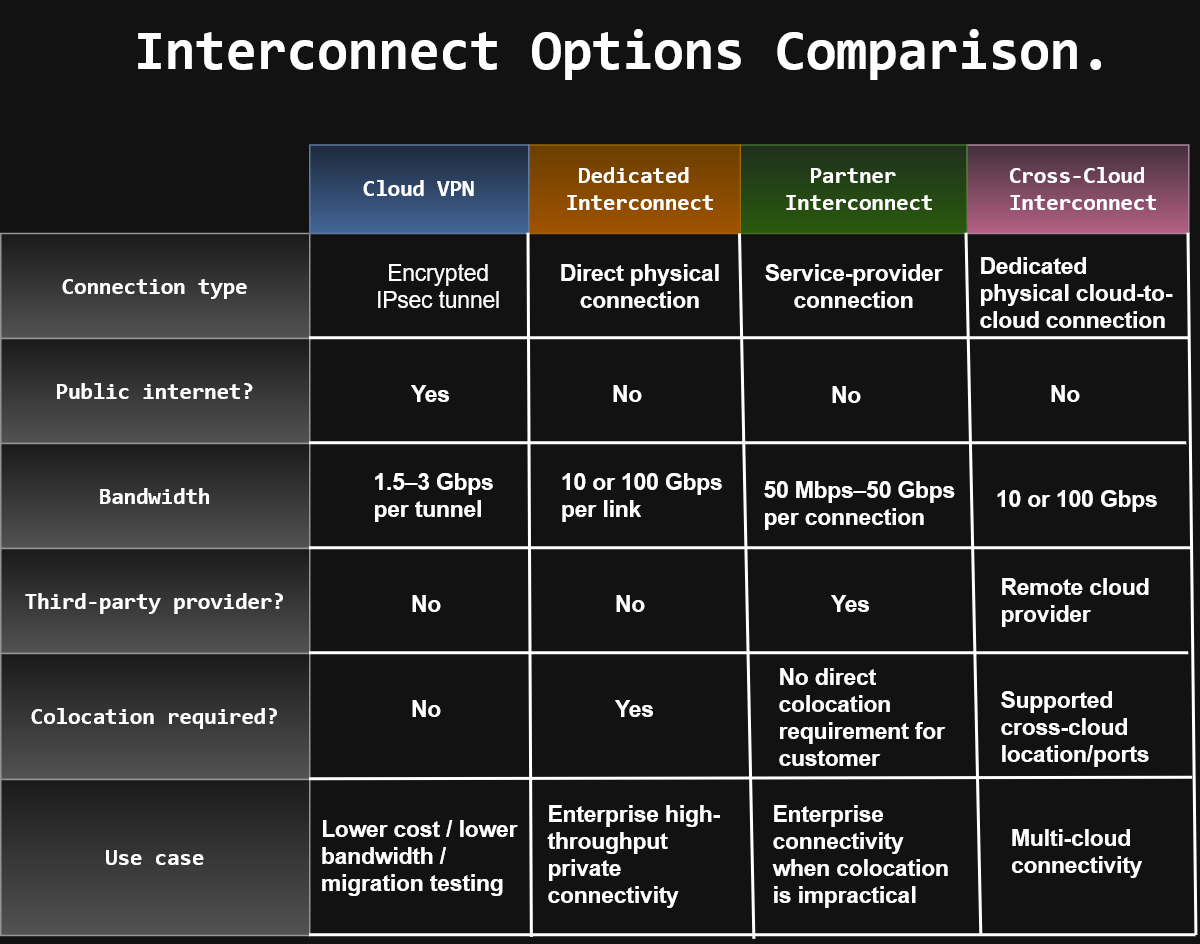

The diagram above was exported from draw.io. Its source (the exported page's mxGraphModel, read from the mxfile embedded in the PNG):
<mxGraphModel dx="1728" dy="1120" grid="0" gridSize="2" guides="1" tooltips="1" connect="1" arrows="1" fold="1" page="1" pageScale="1" pageWidth="850" pageHeight="1100" math="0" shadow="0">
  <root>
    <mxCell id="0" />
    <mxCell id="1" parent="0" />
    <mxCell id="wWPylHvW7K2nfWxhqmNl-17" parent="1" style="text;html=1;whiteSpace=wrap;strokeColor=none;fillColor=none;align=center;verticalAlign=middle;rounded=0;" value="&lt;font style=&quot;font-size: 37px;&quot; face=&quot;Tahoma&quot;&gt;&lt;b&gt;&lt;code&gt;&lt;font&gt;Interconnect Options Comparison.&lt;/font&gt;&lt;/code&gt;&lt;/b&gt;&lt;/font&gt;" vertex="1">
      <mxGeometry height="64.68" width="740" x="62" y="74.32" as="geometry" />
    </mxCell>
    <mxCell id="wWPylHvW7K2nfWxhqmNl-18" parent="1" style="rounded=0;whiteSpace=wrap;html=1;fillColor=#f5f5f5;gradientColor=#b3b3b3;strokeColor=#666666;" value="&lt;pre dir=&quot;ltr&quot;&gt;&lt;b&gt;&lt;code&gt;&lt;font style=&quot;font-size: 15px;&quot;&gt;Connection type&lt;/font&gt;&lt;/code&gt;&lt;/b&gt;&lt;/pre&gt;" vertex="1">
      <mxGeometry height="70" width="206" x="17" y="230" as="geometry" />
    </mxCell>
    <mxCell id="wWPylHvW7K2nfWxhqmNl-19" parent="1" style="rounded=0;whiteSpace=wrap;html=1;fillColor=#e6d0de;gradientColor=#d5739d;strokeColor=#996185;" value="&lt;pre dir=&quot;ltr&quot;&gt;&lt;font style=&quot;font-size: 15px;&quot;&gt;&lt;b&gt;&lt;code&gt;&lt;font&gt;Cross-Cloud&lt;br&gt; Interconnect&lt;/font&gt;&lt;/code&gt;&lt;/b&gt;&lt;/font&gt;&lt;/pre&gt;" vertex="1">
      <mxGeometry height="59" width="148" x="661" y="171" as="geometry" />
    </mxCell>
    <mxCell id="wWPylHvW7K2nfWxhqmNl-30" parent="1" style="rounded=0;whiteSpace=wrap;html=1;fillColor=#d5e8d4;gradientColor=#97d077;strokeColor=#82b366;" value="&lt;pre dir=&quot;ltr&quot;&gt;&lt;b&gt;&lt;code&gt;&lt;font style=&quot;font-size: 15px;&quot;&gt;Partner&lt;br&gt; Interconnect&lt;/font&gt;&lt;/code&gt;&lt;/b&gt;&lt;/pre&gt;" vertex="1">
      <mxGeometry height="59" width="151" x="510" y="171" as="geometry" />
    </mxCell>
    <mxCell id="wWPylHvW7K2nfWxhqmNl-31" parent="1" style="rounded=0;whiteSpace=wrap;html=1;fillColor=#ffcd28;gradientColor=#ffa500;strokeColor=#d79b00;" value="&lt;pre dir=&quot;ltr&quot;&gt;&lt;b&gt;&lt;code&gt;&lt;font style=&quot;font-size: 15px;&quot;&gt;Dedicated&lt;br&gt; Interconnect&lt;/font&gt;&lt;/code&gt;&lt;/b&gt;&lt;/pre&gt;" vertex="1">
      <mxGeometry height="59" width="141" x="369" y="171" as="geometry" />
    </mxCell>
    <mxCell id="wWPylHvW7K2nfWxhqmNl-32" parent="1" style="rounded=0;whiteSpace=wrap;html=1;fillColor=#dae8fc;gradientColor=#7ea6e0;strokeColor=#6c8ebf;" value="&lt;pre dir=&quot;ltr&quot;&gt;&lt;b&gt;&lt;code&gt;&lt;font style=&quot;font-size: 15px;&quot;&gt;Cloud VPN&lt;/font&gt;&lt;/code&gt;&lt;/b&gt;&lt;/pre&gt;" vertex="1">
      <mxGeometry height="59" width="146" x="223" y="171" as="geometry" />
    </mxCell>
    <mxCell id="wWPylHvW7K2nfWxhqmNl-33" parent="1" style="rounded=0;whiteSpace=wrap;html=1;fillColor=#f5f5f5;gradientColor=#b3b3b3;strokeColor=#666666;" value="&lt;pre dir=&quot;ltr&quot;&gt;&lt;b&gt;&lt;code&gt;&lt;font style=&quot;font-size: 15px;&quot;&gt;Public internet?&lt;/font&gt;&lt;/code&gt;&lt;/b&gt;&lt;/pre&gt;" vertex="1">
      <mxGeometry height="70" width="206" x="17" y="300" as="geometry" />
    </mxCell>
    <mxCell id="wWPylHvW7K2nfWxhqmNl-34" parent="1" style="rounded=0;whiteSpace=wrap;html=1;fillColor=#f5f5f5;gradientColor=#b3b3b3;strokeColor=#666666;" value="&lt;pre dir=&quot;ltr&quot;&gt;&lt;b&gt;&lt;code&gt;&lt;font style=&quot;font-size: 15px;&quot;&gt;Bandwidth&lt;/font&gt;&lt;/code&gt;&lt;/b&gt;&lt;/pre&gt;" vertex="1">
      <mxGeometry height="70" width="206" x="17" y="370" as="geometry" />
    </mxCell>
    <mxCell id="wWPylHvW7K2nfWxhqmNl-35" parent="1" style="rounded=0;whiteSpace=wrap;html=1;fillColor=#f5f5f5;gradientColor=#b3b3b3;strokeColor=#666666;" value="&lt;pre dir=&quot;ltr&quot;&gt;&lt;b&gt;&lt;code&gt;&lt;font style=&quot;font-size: 15px;&quot;&gt;Third-party provider?&lt;/font&gt;&lt;/code&gt;&lt;/b&gt;&lt;/pre&gt;" vertex="1">
      <mxGeometry height="70" width="206" x="17" y="440" as="geometry" />
    </mxCell>
    <mxCell id="wWPylHvW7K2nfWxhqmNl-36" parent="1" style="rounded=0;whiteSpace=wrap;html=1;fillColor=#f5f5f5;gradientColor=#b3b3b3;strokeColor=#666666;" value="&lt;pre dir=&quot;ltr&quot;&gt;&lt;b&gt;&lt;code&gt;&lt;font style=&quot;font-size: 15px;&quot;&gt;Colocation required?&lt;/font&gt;&lt;/code&gt;&lt;/b&gt;&lt;/pre&gt;" vertex="1">
      <mxGeometry height="84" width="206" x="17" y="510" as="geometry" />
    </mxCell>
    <mxCell id="wWPylHvW7K2nfWxhqmNl-37" parent="1" style="rounded=0;whiteSpace=wrap;html=1;fillColor=#f5f5f5;gradientColor=#b3b3b3;strokeColor=#666666;" value="&lt;pre dir=&quot;ltr&quot;&gt;&lt;b&gt;&lt;code&gt;&lt;font style=&quot;font-size: 15px;&quot;&gt;Use case&lt;/font&gt;&lt;/code&gt;&lt;/b&gt;&lt;/pre&gt;" vertex="1">
      <mxGeometry height="104" width="206" x="17" y="594" as="geometry" />
    </mxCell>
    <mxCell id="wWPylHvW7K2nfWxhqmNl-38" edge="1" parent="1" source="wWPylHvW7K2nfWxhqmNl-33" style="endArrow=none;html=1;rounded=0;defaultLabelBackgroundColor=page;strokeWidth=2;exitX=1;exitY=0;exitDx=0;exitDy=0;" value="">
      <mxGeometry height="50" relative="1" width="50" as="geometry">
        <mxPoint x="242" y="300" as="sourcePoint" />
        <mxPoint x="809.14" y="300" as="targetPoint" />
      </mxGeometry>
    </mxCell>
    <mxCell id="wWPylHvW7K2nfWxhqmNl-39" edge="1" parent="1" style="endArrow=none;html=1;rounded=0;defaultLabelBackgroundColor=page;strokeWidth=2;entryX=1;entryY=1;entryDx=0;entryDy=0;" value="">
      <mxGeometry height="50" relative="1" width="50" as="geometry">
        <mxPoint x="814.28" y="698.17" as="sourcePoint" />
        <mxPoint x="809.0000000000002" y="230" as="targetPoint" />
      </mxGeometry>
    </mxCell>
    <mxCell id="wWPylHvW7K2nfWxhqmNl-40" edge="1" parent="1" source="wWPylHvW7K2nfWxhqmNl-34" style="endArrow=none;html=1;rounded=0;defaultLabelBackgroundColor=page;strokeWidth=2;exitX=1;exitY=0;exitDx=0;exitDy=0;" value="">
      <mxGeometry height="50" relative="1" width="50" as="geometry">
        <mxPoint x="237" y="370" as="sourcePoint" />
        <mxPoint x="807.84" y="370" as="targetPoint" />
      </mxGeometry>
    </mxCell>
    <mxCell id="wWPylHvW7K2nfWxhqmNl-41" edge="1" parent="1" source="wWPylHvW7K2nfWxhqmNl-34" style="endArrow=none;html=1;rounded=0;defaultLabelBackgroundColor=page;strokeWidth=2;exitX=1;exitY=1;exitDx=0;exitDy=0;" value="">
      <mxGeometry height="50" relative="1" width="50" as="geometry">
        <mxPoint x="243.13" y="440" as="sourcePoint" />
        <mxPoint x="811.75" y="440" as="targetPoint" />
      </mxGeometry>
    </mxCell>
    <mxCell id="wWPylHvW7K2nfWxhqmNl-42" edge="1" parent="1" source="wWPylHvW7K2nfWxhqmNl-36" style="endArrow=none;html=1;rounded=0;defaultLabelBackgroundColor=page;strokeWidth=2;exitX=1;exitY=0;exitDx=0;exitDy=0;" value="">
      <mxGeometry height="50" relative="1" width="50" as="geometry">
        <mxPoint x="242" y="510" as="sourcePoint" />
        <mxPoint x="809.14" y="510" as="targetPoint" />
      </mxGeometry>
    </mxCell>
    <mxCell id="wWPylHvW7K2nfWxhqmNl-43" edge="1" parent="1" source="wWPylHvW7K2nfWxhqmNl-36" style="endArrow=none;html=1;rounded=0;defaultLabelBackgroundColor=page;strokeWidth=2;exitX=1;exitY=1;exitDx=0;exitDy=0;" value="">
      <mxGeometry height="50" relative="1" width="50" as="geometry">
        <mxPoint x="242" y="593" as="sourcePoint" />
        <mxPoint x="811.75" y="593" as="targetPoint" />
      </mxGeometry>
    </mxCell>
    <mxCell id="wWPylHvW7K2nfWxhqmNl-44" edge="1" parent="1" source="wWPylHvW7K2nfWxhqmNl-37" style="endArrow=none;html=1;rounded=0;defaultLabelBackgroundColor=page;strokeWidth=2;exitX=1;exitY=1;exitDx=0;exitDy=0;" value="">
      <mxGeometry height="50" relative="1" width="50" as="geometry">
        <mxPoint x="239.25" y="698" as="sourcePoint" />
        <mxPoint x="813.98" y="698" as="targetPoint" />
      </mxGeometry>
    </mxCell>
    <mxCell id="wWPylHvW7K2nfWxhqmNl-45" edge="1" parent="1" style="endArrow=none;html=1;rounded=0;defaultLabelBackgroundColor=page;strokeWidth=2;entryX=1;entryY=1;entryDx=0;entryDy=0;" value="">
      <mxGeometry height="50" relative="1" width="50" as="geometry">
        <mxPoint x="670.88" y="698.1" as="sourcePoint" />
        <mxPoint x="661" y="230" as="targetPoint" />
      </mxGeometry>
    </mxCell>
    <mxCell id="wWPylHvW7K2nfWxhqmNl-46" edge="1" parent="1" style="endArrow=none;html=1;rounded=0;defaultLabelBackgroundColor=page;strokeWidth=2;entryX=1;entryY=1;entryDx=0;entryDy=0;" value="">
      <mxGeometry height="50" relative="1" width="50" as="geometry">
        <mxPoint x="519.58" y="700.71" as="sourcePoint" />
        <mxPoint x="510" y="230.5" as="targetPoint" />
      </mxGeometry>
    </mxCell>
    <mxCell id="wWPylHvW7K2nfWxhqmNl-47" edge="1" parent="1" style="endArrow=none;html=1;rounded=0;defaultLabelBackgroundColor=page;strokeWidth=2;entryX=1;entryY=1;entryDx=0;entryDy=0;" target="wWPylHvW7K2nfWxhqmNl-32" value="">
      <mxGeometry height="50" relative="1" width="50" as="geometry">
        <mxPoint x="371.24" y="699.41" as="sourcePoint" />
        <mxPoint x="369.12" y="231.52" as="targetPoint" />
      </mxGeometry>
    </mxCell>
    <mxCell id="wWPylHvW7K2nfWxhqmNl-48" parent="1" style="text;html=1;whiteSpace=wrap;strokeColor=none;fillColor=none;align=center;verticalAlign=middle;rounded=0;" value="&lt;font style=&quot;font-size: 15px;&quot;&gt;Encrypted IPsec tunnel&lt;/font&gt;" vertex="1">
      <mxGeometry height="30" width="108" x="255" y="250" as="geometry" />
    </mxCell>
    <mxCell id="wWPylHvW7K2nfWxhqmNl-49" parent="1" style="text;html=1;whiteSpace=wrap;strokeColor=none;fillColor=none;align=center;verticalAlign=middle;rounded=0;" value="&lt;b&gt;&lt;font style=&quot;font-size: 15px;&quot;&gt;Direct physical connection&lt;/font&gt;&lt;/b&gt;" vertex="1">
      <mxGeometry height="51" width="141" x="372.5" y="239.5" as="geometry" />
    </mxCell>
    <mxCell id="wWPylHvW7K2nfWxhqmNl-50" parent="1" style="text;html=1;whiteSpace=wrap;strokeColor=none;fillColor=none;align=center;verticalAlign=middle;rounded=0;" value="&lt;b&gt;&lt;font style=&quot;font-size: 15px;&quot;&gt;Service-provider connection&lt;/font&gt;&lt;/b&gt;" vertex="1">
      <mxGeometry height="44" width="134" x="518.5" y="243" as="geometry" />
    </mxCell>
    <mxCell id="wWPylHvW7K2nfWxhqmNl-51" parent="1" style="text;whiteSpace=wrap;html=1;" value="&lt;b&gt;&lt;font style=&quot;font-size: 15px;&quot;&gt;Dedicated physical cloud-to-cloud connection&lt;/font&gt;&lt;/b&gt;" vertex="1">
      <mxGeometry height="51" width="134" x="668" y="236" as="geometry" />
    </mxCell>
    <mxCell id="wWPylHvW7K2nfWxhqmNl-52" parent="1" style="text;whiteSpace=wrap;html=1;" value="&lt;b&gt;&lt;font style=&quot;font-size: 15px;&quot;&gt;Yes&lt;/font&gt;&lt;/b&gt;" vertex="1">
      <mxGeometry height="28" width="40" x="289.004510444973" y="321.00494522758174" as="geometry" />
    </mxCell>
    <mxCell id="wWPylHvW7K2nfWxhqmNl-53" parent="1" style="text;whiteSpace=wrap;html=1;" value="&lt;b&gt;&lt;font style=&quot;font-size: 15px;&quot;&gt;Yes&lt;/font&gt;&lt;/b&gt;" vertex="1">
      <mxGeometry height="28" width="40" x="569" y="461" as="geometry" />
    </mxCell>
    <mxCell id="wWPylHvW7K2nfWxhqmNl-55" parent="1" style="text;whiteSpace=wrap;html=1;" value="&lt;font style=&quot;font-size: 15px;&quot;&gt;&lt;b&gt;No&lt;/b&gt;&lt;/font&gt;" vertex="1">
      <mxGeometry height="28" width="40" x="423" y="321" as="geometry" />
    </mxCell>
    <mxCell id="wWPylHvW7K2nfWxhqmNl-56" parent="1" style="text;whiteSpace=wrap;html=1;" value="&lt;font style=&quot;font-size: 15px;&quot;&gt;&lt;b&gt;No&lt;/b&gt;&lt;/font&gt;" vertex="1">
      <mxGeometry height="28" width="40" x="569" y="322" as="geometry" />
    </mxCell>
    <mxCell id="wWPylHvW7K2nfWxhqmNl-57" parent="1" style="text;whiteSpace=wrap;html=1;" value="&lt;font style=&quot;font-size: 15px;&quot;&gt;&lt;b&gt;No&lt;/b&gt;&lt;/font&gt;" vertex="1">
      <mxGeometry height="28" width="40" x="715" y="321" as="geometry" />
    </mxCell>
    <mxCell id="wWPylHvW7K2nfWxhqmNl-58" parent="1" style="text;whiteSpace=wrap;html=1;" value="&lt;font style=&quot;font-size: 15px;&quot;&gt;&lt;b&gt;No&lt;/b&gt;&lt;/font&gt;" vertex="1">
      <mxGeometry height="28" width="40" x="289" y="461" as="geometry" />
    </mxCell>
    <mxCell id="wWPylHvW7K2nfWxhqmNl-59" parent="1" style="text;whiteSpace=wrap;html=1;" value="&lt;font style=&quot;font-size: 15px;&quot;&gt;&lt;b&gt;No&lt;/b&gt;&lt;/font&gt;" vertex="1">
      <mxGeometry height="28" width="40" x="425" y="461" as="geometry" />
    </mxCell>
    <mxCell id="wWPylHvW7K2nfWxhqmNl-60" parent="1" style="text;whiteSpace=wrap;html=1;" value="&lt;font style=&quot;font-size: 15px;&quot;&gt;&lt;b&gt;No&lt;/b&gt;&lt;/font&gt;" vertex="1">
      <mxGeometry height="28" width="40" x="289" y="531" as="geometry" />
    </mxCell>
    <mxCell id="wWPylHvW7K2nfWxhqmNl-61" parent="1" style="text;whiteSpace=wrap;html=1;" value="&lt;b&gt;&lt;span&gt;&lt;/span&gt;&lt;span&gt;&lt;font style=&quot;font-size: 15px;&quot;&gt;1.5–3 Gbps per tunnel&lt;/font&gt;&lt;/span&gt;&lt;/b&gt;" vertex="1">
      <mxGeometry height="51" width="90" x="264" y="380" as="geometry" />
    </mxCell>
    <mxCell id="wWPylHvW7K2nfWxhqmNl-62" parent="1" style="text;whiteSpace=wrap;html=1;" value="&lt;b&gt;&lt;font style=&quot;font-size: 15px;&quot;&gt;10 or 100 Gbps per link&lt;/font&gt;&lt;/b&gt;" vertex="1">
      <mxGeometry height="51" width="112" x="389" y="380" as="geometry" />
    </mxCell>
    <mxCell id="wWPylHvW7K2nfWxhqmNl-63" parent="1" style="text;whiteSpace=wrap;html=1;" value="&lt;b&gt;&lt;font style=&quot;font-size: 15px;&quot;&gt;50 Mbps–50 Gbps per connection&lt;/font&gt;&lt;/b&gt;" vertex="1">
      <mxGeometry height="55.23" width="143.59" x="524.41" y="384.77" as="geometry" />
    </mxCell>
    <mxCell id="wWPylHvW7K2nfWxhqmNl-64" parent="1" style="text;whiteSpace=wrap;html=1;" value="&lt;b&gt;&lt;font style=&quot;font-size: 15px;&quot;&gt;10 or 100 Gbps&lt;/font&gt;&lt;/b&gt;" vertex="1">
      <mxGeometry height="28" width="123" x="679" y="391.5" as="geometry" />
    </mxCell>
    <mxCell id="wWPylHvW7K2nfWxhqmNl-65" parent="1" style="text;whiteSpace=wrap;html=1;" value="&lt;b&gt;&lt;font style=&quot;font-size: 15px;&quot;&gt;Remote cloud provider&lt;/font&gt;&lt;/b&gt;" vertex="1">
      <mxGeometry height="51" width="112" x="682" y="449.5" as="geometry" />
    </mxCell>
    <mxCell id="wWPylHvW7K2nfWxhqmNl-66" parent="1" style="text;whiteSpace=wrap;html=1;" value="&lt;b&gt;&lt;font style=&quot;font-size: 15px;&quot;&gt;Yes&lt;/font&gt;&lt;/b&gt;" vertex="1">
      <mxGeometry height="28" width="40" x="425" y="531" as="geometry" />
    </mxCell>
    <mxCell id="wWPylHvW7K2nfWxhqmNl-67" parent="1" style="text;whiteSpace=wrap;html=1;" value="&lt;b&gt;&lt;font style=&quot;font-size: 15px;&quot;&gt;No direct colocation requirement for customer&lt;/font&gt;&lt;/b&gt;" vertex="1">
      <mxGeometry height="64.68" width="125.25" x="533.58" y="510" as="geometry" />
    </mxCell>
    <mxCell id="wWPylHvW7K2nfWxhqmNl-68" parent="1" style="text;whiteSpace=wrap;html=1;" value="&lt;b&gt;&lt;font style=&quot;font-size: 15px;&quot;&gt;Supported cross-cloud location/ports&lt;/font&gt;&lt;/b&gt;" vertex="1">
      <mxGeometry height="51" width="126" x="682" y="525" as="geometry" />
    </mxCell>
    <mxCell id="wWPylHvW7K2nfWxhqmNl-69" parent="1" style="text;whiteSpace=wrap;html=1;" value="&lt;b&gt;&lt;font style=&quot;font-size: 15px;&quot;&gt;Lower cost / lower bandwidth / migration testing&lt;/font&gt;&lt;/b&gt;" vertex="1">
      <mxGeometry height="70" width="134" x="229" y="611" as="geometry" />
    </mxCell>
    <mxCell id="wWPylHvW7K2nfWxhqmNl-70" parent="1" style="text;whiteSpace=wrap;html=1;" value="&lt;b&gt;&lt;font style=&quot;font-size: 15px;&quot;&gt;Enterprise high-throughput private connectivity&lt;/font&gt;&lt;/b&gt;" vertex="1">
      <mxGeometry height="84" width="130.07" x="379.96" y="601" as="geometry" />
    </mxCell>
    <mxCell id="wWPylHvW7K2nfWxhqmNl-71" parent="1" style="text;whiteSpace=wrap;html=1;" value="&lt;b&gt;&lt;font style=&quot;font-size: 15px;&quot;&gt;Enterprise connectivity when colocation is impractical&lt;/font&gt;&lt;/b&gt;" vertex="1">
      <mxGeometry height="84" width="126" x="530" y="601" as="geometry" />
    </mxCell>
    <mxCell id="wWPylHvW7K2nfWxhqmNl-72" parent="1" style="text;whiteSpace=wrap;html=1;" value="&lt;b&gt;&lt;font style=&quot;font-size: 15px;&quot;&gt;Multi-cloud connectivity&lt;/font&gt;&lt;/b&gt;" vertex="1">
      <mxGeometry height="51" width="104.92" x="689.0799999999999" y="617.5" as="geometry" />
    </mxCell>
  </root>
</mxGraphModel>